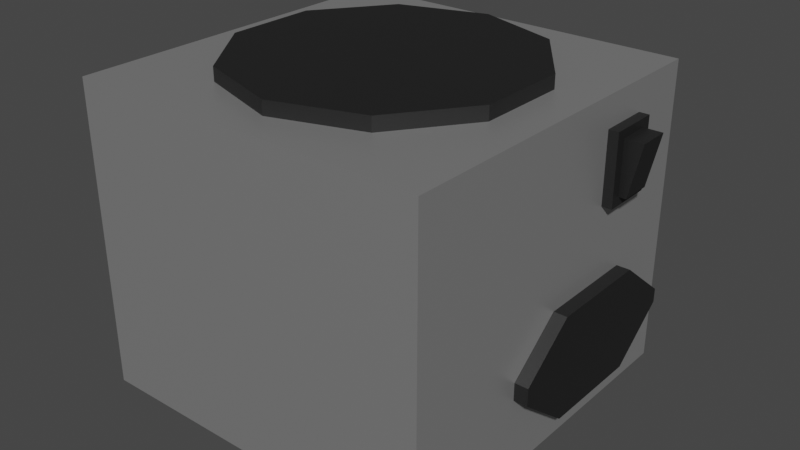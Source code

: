 # Source: psu.blend  (saved by Blender 2.80.75; exported with 4.5.12 LTS)
import bpy
from mathutils import Matrix  # noqa: F401  (used for matrix-valued properties, if any)

bpy.ops.wm.read_factory_settings(use_empty=True)
scene = bpy.context.scene
scene.name = 'Scene'

# ---- collections
col_collection = bpy.data.collections.new('Collection'); scene.collection.children.link(col_collection)

# ---- materials (node trees are filled in below, after node groups)
mat_metal = bpy.data.materials.new('Metal')
mat_metal.alpha_threshold = 0.0
mat_metal.use_transparent_shadow = False
mat_metal.line_color = (0.0, 0.0, 0.0, 1.0)
mat_plastic_black = bpy.data.materials.new('Plastic black')
mat_plastic_black.use_transparent_shadow = False

# ---- material node trees
mat_metal.use_nodes = True; mat_metal.node_tree.nodes.clear()
_N = mat_metal.node_tree.nodes; _L = mat_metal.node_tree.links
n0 = _N.new('ShaderNodeOutputMaterial'); n0.name = 'Material Output'; n0.location = (300, 300)
n1 = _N.new('ShaderNodeBsdfPrincipled'); n1.name = 'Principled BSDF'; n1.location = (10, 300)
n1.distribution = 'GGX'
n1.subsurface_method = 'BURLEY'
n1.inputs[0].default_value = (0.504, 0.504, 0.504, 1.0)
n1.inputs[1].default_value = 0.7
n1.inputs[2].default_value = 0.4
n1.inputs[3].default_value = 1.45
n1.inputs[27].default_value = (0.0, 0.0, 0.0, 1.0)
n1.inputs[28].default_value = 1.0
_L.new(n1.outputs[0], n0.inputs[0])
n0.is_active_output = True
mat_plastic_black.use_nodes = True; mat_plastic_black.node_tree.nodes.clear()
_N = mat_plastic_black.node_tree.nodes; _L = mat_plastic_black.node_tree.links
n0 = _N.new('ShaderNodeOutputMaterial'); n0.name = 'Material Output'; n0.location = (300, 300)
n1 = _N.new('ShaderNodeBsdfPrincipled'); n1.name = 'Principled BSDF'; n1.location = (10, 300)
n1.distribution = 'GGX'
n1.subsurface_method = 'BURLEY'
n1.inputs[0].default_value = (0.01298, 0.01298, 0.01298, 1.0)
n1.inputs[3].default_value = 1.45
n1.inputs[27].default_value = (0.0, 0.0, 0.0, 1.0)
n1.inputs[28].default_value = 1.0
_L.new(n1.outputs[0], n0.inputs[0])
n0.is_active_output = True

# ---- world
world_world = bpy.data.worlds.new('World'); scene.world = world_world
world_world.use_nodes = True; world_world.node_tree.nodes.clear()
_N = world_world.node_tree.nodes; _L = world_world.node_tree.links
n0 = _N.new('ShaderNodeOutputWorld'); n0.name = 'World Output'; n0.location = (300, 300)
n1 = _N.new('ShaderNodeBackground'); n1.name = 'Background'; n1.location = (10, 300)
n1.inputs[0].default_value = (0.05088, 0.05088, 0.05088, 1.0)
_L.new(n1.outputs[0], n0.inputs[0])
n0.is_active_output = True
world_world.color = (0.05088, 0.05088, 0.05088)
world_world.use_sun_shadow = False
world_world.sun_shadow_jitter_overblur = 0.0

# ---- meshes
me_cube = bpy.data.meshes.new('Cube')
me_cube.from_pydata([(0.2382, 0.2382, 0.3961), (0.2382, 0.2382, -0.008446), (0.2382, -0.2382, 0.3961), (0.2382, -0.2382, -0.008446), (-0.2382, 0.2382, 0.3961), (-0.2382, 0.2382, -0.008446), (-0.2382, -0.2382, 0.3961), (-0.2382, -0.2382, -0.008446)], [], [(0, 4, 6, 2), (3, 2, 6, 7), (7, 6, 4, 5), (5, 1, 3, 7), (1, 0, 2, 3), (5, 4, 0, 1)])
_uv = me_cube.uv_layers.new(name='UVMap')
_uv.uv.foreach_set('vector', [0.375, 0.0, 0.625, 0.0, 0.625, 0.25, 0.375, 0.25, 0.375, 0.25, 0.625, 0.25, 0.625, 0.5, 0.375, 0.5, 0.375, 0.5, 0.625, 0.5, 0.625, 0.75, 0.375, 0.75, 0.375, 0.75, 0.625, 0.75, 0.625, 1.0, 0.375, 1.0, 0.125, 0.5, 0.375, 0.5, 0.375, 0.75, 0.125, 0.75, 0.625, 0.5, 0.875, 0.5, 0.875, 0.75, 0.625, 0.75])
me_cube.materials.append(mat_metal)
me_cube.use_remesh_preserve_volume = False
me_cube.use_remesh_preserve_attributes = False
me_cube.use_mirror_vertex_groups = False
me_cube.update()
me_cube_001 = bpy.data.meshes.new('Cube.001')
me_cube_001.from_pydata([(-0.06832, -0.06832, -0.06832), (-0.06832, -0.06832, 0.06832), (-0.06832, 0.06832, -0.06832), (-0.06832, 0.06832, 0.06832), (0.06832, -0.06832, -0.06832), (0.06832, -0.06832, 0.06832), (0.06832, 0.06832, -0.06832), (0.06832, 0.06832, 0.06832), (-0.06832, 0.1419, -0.009297), (-0.06832, 0.1419, 0.009297), (0.06832, 0.1419, -0.009297), (0.06832, 0.1419, 0.009297), (-0.06832, -0.1389, -0.01161), (-0.06832, -0.1389, 0.01161), (0.06832, -0.1389, -0.01161), (0.06832, -0.1389, 0.01161)], [], [(3, 7, 11, 9), (6, 7, 5, 4), (2, 6, 4, 0), (7, 3, 1, 5), (8, 9, 11, 10), (7, 6, 10, 11), (6, 2, 8, 10), (14, 15, 13, 12), (0, 4, 14, 12), (5, 1, 13, 15), (4, 5, 15, 14)])
_uv = me_cube_001.uv_layers.new(name='UVMap')
_uv.uv.foreach_set('vector', [0.875, 0.5, 0.625, 0.5, 0.625, 0.5, 0.875, 0.5, 0.375, 0.5, 0.625, 0.5, 0.625, 0.75, 0.375, 0.75, 0.125, 0.5, 0.375, 0.5, 0.375, 0.75, 0.125, 0.75, 0.625, 0.5, 0.875, 0.5, 0.875, 0.75, 0.625, 0.75, 0.375, 0.25, 0.625, 0.25, 0.625, 0.5, 0.375, 0.5, 0.625, 0.5, 0.375, 0.5, 0.375, 0.5, 0.625, 0.5, 0.375, 0.5, 0.125, 0.5, 0.125, 0.5, 0.375, 0.5, 0.375, 0.75, 0.625, 0.75, 0.625, 1.0, 0.375, 1.0, 0.125, 0.75, 0.375, 0.75, 0.375, 0.75, 0.125, 0.75, 0.625, 0.75, 0.875, 0.75, 0.875, 0.75, 0.625, 0.75, 0.375, 0.75, 0.625, 0.75, 0.625, 0.75, 0.375, 0.75])
me_cube_001.materials.append(mat_plastic_black)
me_cube_001.use_remesh_preserve_volume = False
me_cube_001.use_remesh_preserve_attributes = False
me_cube_001.use_mirror_vertex_groups = False
me_cube_001.update()
me_cube_002 = bpy.data.meshes.new('Cube.002')
me_cube_002.from_pydata([(-0.02665, -0.02087, -0.02665), (-0.02665, -0.02087, 0.04358), (-0.02665, 0.02087, -0.02665), (-0.02665, 0.02087, 0.04358), (0.01119, -0.02087, -0.02665), (0.02665, -0.02087, 0.04358), (0.01119, 0.02087, -0.02665), (0.02665, 0.02087, 0.04358)], [], [(2, 3, 7, 6), (6, 7, 5, 4), (4, 5, 1, 0), (2, 6, 4, 0), (7, 3, 1, 5)])
_uv = me_cube_002.uv_layers.new(name='UVMap')
_uv.uv.foreach_set('vector', [0.375, 0.25, 0.625, 0.25, 0.625, 0.5, 0.375, 0.5, 0.375, 0.5, 0.625, 0.5, 0.625, 0.75, 0.375, 0.75, 0.375, 0.75, 0.625, 0.75, 0.625, 1.0, 0.375, 1.0, 0.125, 0.5, 0.375, 0.5, 0.375, 0.75, 0.125, 0.75, 0.625, 0.5, 0.875, 0.5, 0.875, 0.75, 0.625, 0.75])
me_cube_002.materials.append(mat_plastic_black)
me_cube_002.use_remesh_preserve_volume = False
me_cube_002.use_remesh_preserve_attributes = False
me_cube_002.use_mirror_vertex_groups = False
me_cube_002.update()
me_cube_003 = bpy.data.meshes.new('Cube.003')
me_cube_003.from_pydata([(0.2513, 0.1537, 0.356), (0.2513, 0.1537, 0.2635), (0.2513, 0.08674, 0.356), (0.2513, 0.08674, 0.2635), (0.2211, 0.1537, 0.356), (0.2211, 0.1537, 0.2635), (0.2211, 0.08674, 0.356), (0.2211, 0.08674, 0.2635)], [], [(0, 2, 3, 1), (2, 6, 7, 3), (4, 0, 1, 5), (2, 0, 4, 6), (7, 5, 1, 3)])
_uv = me_cube_003.uv_layers.new(name='UVMap')
_uv.uv.foreach_set('vector', [0.375, 0.0, 0.375, 0.25, 0.625, 0.25, 0.625, 0.0, 0.375, 0.25, 0.375, 0.5, 0.625, 0.5, 0.625, 0.25, 0.375, 0.75, 0.375, 1.0, 0.625, 1.0, 0.625, 0.75, 0.125, 0.5, 0.125, 0.75, 0.375, 0.75, 0.375, 0.5, 0.625, 0.5, 0.625, 0.75, 0.875, 0.75, 0.875, 0.5])
me_cube_003.materials.append(mat_plastic_black)
me_cube_003.use_remesh_preserve_volume = False
me_cube_003.use_remesh_preserve_attributes = False
me_cube_003.use_mirror_vertex_groups = False
me_cube_003.update()
me_cylinder = bpy.data.meshes.new('Cylinder')
me_cylinder.from_pydata([(2.403e-08, 0.1936, 0.3639), (2.403e-08, 0.1936, 0.4359), (0.1138, 0.1566, 0.3639), (0.1138, 0.1566, 0.4359), (0.1841, 0.05983, 0.3639), (0.1841, 0.05983, 0.4359), (0.1841, -0.05983, 0.3639), (0.1841, -0.05983, 0.4359), (0.1138, -0.1566, 0.3639), (0.1138, -0.1566, 0.4359), (7.106e-09, -0.1936, 0.3639), (7.106e-09, -0.1936, 0.4359), (-0.1138, -0.1566, 0.3639), (-0.1138, -0.1566, 0.4359), (-0.1841, -0.05983, 0.3639), (-0.1841, -0.05983, 0.4359), (-0.1841, 0.05983, 0.3639), (-0.1841, 0.05983, 0.4359), (-0.1138, 0.1566, 0.3639), (-0.1138, 0.1566, 0.4359)], [], [(0, 1, 3, 2), (2, 3, 5, 4), (4, 5, 7, 6), (6, 7, 9, 8), (8, 9, 11, 10), (10, 11, 13, 12), (12, 13, 15, 14), (14, 15, 17, 16), (3, 1, 19, 17, 15, 13, 11, 9, 7, 5), (16, 17, 19, 18), (18, 19, 1, 0)])
_uv = me_cylinder.uv_layers.new(name='UVMap')
_uv.uv.foreach_set('vector', [1.0, 0.5, 1.0, 1.0, 0.9, 1.0, 0.9, 0.5, 0.9, 0.5, 0.9, 1.0, 0.8, 1.0, 0.8, 0.5, 0.8, 0.5, 0.8, 1.0, 0.7, 1.0, 0.7, 0.5, 0.7, 0.5, 0.7, 1.0, 0.6, 1.0, 0.6, 0.5, 0.6, 0.5, 0.6, 1.0, 0.5, 1.0, 0.5, 0.5, 0.5, 0.5, 0.5, 1.0, 0.4, 1.0, 0.4, 0.5, 0.4, 0.5, 0.4, 1.0, 0.3, 1.0, 0.3, 0.5, 0.3, 0.5, 0.3, 1.0, 0.2, 1.0, 0.2, 0.5, 0.3911, 0.4442, 0.25, 0.49, 0.1089, 0.4442, 0.02175, 0.3242, 0.02175, 0.1758, 0.1089, 0.05584, 0.25, 0.01, 0.3911, 0.05584, 0.4783, 0.1758, 0.4783, 0.3242, 0.2, 0.5, 0.2, 1.0, 0.1, 1.0, 0.1, 0.5, 0.1, 0.5, 0.1, 1.0, -7.451e-08, 1.0, -7.451e-08, 0.5])
me_cylinder.materials.append(mat_plastic_black)
me_cylinder.use_remesh_preserve_volume = False
me_cylinder.use_remesh_preserve_attributes = False
me_cylinder.use_mirror_vertex_groups = False
me_cylinder.update()

# ---- objects
ob_cube = bpy.data.objects.new('Cube', me_cube)
ob_cube_001 = bpy.data.objects.new('Cube.001', me_cube_001)
ob_cube_002 = bpy.data.objects.new('Cube.002', me_cube_002)
ob_cube_003 = bpy.data.objects.new('Cube.003', me_cube_003)
ob_cylinder = bpy.data.objects.new('Cylinder', me_cylinder)

# ---- transforms, parenting, visibility, modifiers, constraints
ob_cube.location = (0.0, 0.0, 0.0)
ob_cube.lock_rotations_4d = False
ob_cube.empty_display_type = 'ARROWS'
ob_cube.lineart.crease_threshold = 0.0
ob_cube_001.location = (0.1877, 0.06869, 0.09921)
ob_cube_001.lineart.crease_threshold = 0.0
ob_cube_002.location = (0.2495, 0.1207, 0.3011)
ob_cube_002.lineart.crease_threshold = 0.0
ob_cube_003.location = (0.0, 0.0, 0.0)
ob_cube_003.lineart.crease_threshold = 0.0
ob_cylinder.location = (0.0, 0.0, -0.02198)
ob_cylinder.lineart.crease_threshold = 0.0

# ---- collection membership
col_collection.objects.link(ob_cube)
col_collection.objects.link(ob_cube_001)
col_collection.objects.link(ob_cube_002)
col_collection.objects.link(ob_cube_003)
col_collection.objects.link(ob_cylinder)

# ---- scene / render settings (as saved in the file)
scene.frame_start = 1; scene.frame_end = 250; scene.frame_set(1)
scene.render.engine = 'BLENDER_EEVEE_NEXT'
scene.cycles.use_denoising = False
scene.cycles.samples = 128
scene.cycles.sampling_pattern = 'TABULATED_SOBOL'
scene.cycles.use_adaptive_sampling = False
scene.cycles.use_light_tree = False
scene.view_settings.view_transform = 'Filmic'
bpy.context.view_layer.update()

# ---- added for rendering (the .blend has no active camera and no usable light): camera, sun
cam_auto = bpy.data.cameras.new('AutoCamera')
cam_auto.lens = 50.0
cam_auto.sensor_width = 36.0
cam_auto.clip_end = 1000.0
ob_auto_camera = bpy.data.objects.new('AutoCamera', cam_auto)
scene.collection.objects.link(ob_auto_camera)
ob_auto_camera.location = (0.776247, -0.908677, 0.808538)
ob_auto_camera.rotation_euler = (1.09748, -7.21219e-08, 0.694738)
scene.camera = ob_auto_camera
light_auto_sun = bpy.data.lights.new('AutoSun', 'SUN')
light_auto_sun.energy = 3.0
light_auto_sun.angle = 0.0523599
ob_auto_sun = bpy.data.objects.new('AutoSun', light_auto_sun)
scene.collection.objects.link(ob_auto_sun)
ob_auto_sun.rotation_euler = (0.872665, 0.174533, 0.523599)
bpy.context.view_layer.update()

